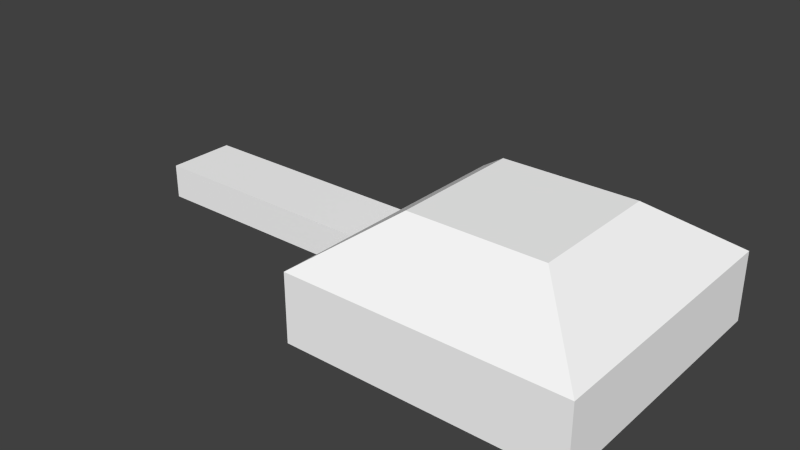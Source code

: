 # Source: repair2.blend  (saved by Blender 2.72.0; exported with 4.5.12 LTS)
import bpy
from mathutils import Matrix  # noqa: F401  (used for matrix-valued properties, if any)

bpy.ops.wm.read_factory_settings(use_empty=True)
scene = bpy.context.scene
scene.name = 'Scene'

# ---- collections
col_collection_1 = bpy.data.collections.new('Collection 1'); scene.collection.children.link(col_collection_1)

# ---- materials (node trees are filled in below, after node groups)
mat_colobotmesh_mat_1 = bpy.data.materials.new('ColobotMesh_mat_1')
mat_colobotmesh_mat_1.alpha_threshold = 0.0
mat_colobotmesh_mat_1.use_transparent_shadow = False
mat_colobotmesh_mat_1.diffuse_color = (1.0, 1.0, 1.0, 1.0)
mat_colobotmesh_mat_1.specular_color = (0.0, 0.0, 0.0)
mat_colobotmesh_mat_1.roughness = 0.5
mat_colobotmesh_mat_2 = bpy.data.materials.new('ColobotMesh_mat_2')
mat_colobotmesh_mat_2.alpha_threshold = 0.0
mat_colobotmesh_mat_2.use_transparent_shadow = False
mat_colobotmesh_mat_2.diffuse_color = (1.0, 1.0, 1.0, 1.0)
mat_colobotmesh_mat_2.specular_color = (0.0, 0.0, 0.0)
mat_colobotmesh_mat_2.roughness = 0.5

# ---- material node trees

# ---- world
world_world = bpy.data.worlds.new('World'); scene.world = world_world
world_world.color = (0.05088, 0.05088, 0.05088)
world_world.use_sun_shadow = False
world_world.sun_shadow_jitter_overblur = 0.0
world_world.cycles.sampling_method = 'MANUAL'
world_world.cycles.sample_map_resolution = 256

# ---- meshes
me_colobotmesh = bpy.data.meshes.new('ColobotMesh_')
me_colobotmesh.from_pydata([(7.482, -0.4661, -1.0), (7.482, -0.4661, 1.0), (7.482, 0.5339, -1.0), (-0.5177, -0.4661, -1.0), (9.053, 2.463, 1.961), (15.01, 0.9774, -4.0), (7.014, -1.023, -4.0), (15.01, 0.9774, 4.0), (-0.5177, 0.5339, 1.0), (7.482, 0.5339, 1.0), (-0.5177, 0.5339, -1.0), (-0.5177, -0.4661, 1.0), (15.01, -1.023, -4.0), (7.014, -1.023, 4.0), (15.01, -1.023, 4.0), (7.014, 0.9774, -4.0), (7.014, 0.9774, 4.0), (12.97, 2.463, -1.961), (12.97, 2.463, 1.961), (9.053, 2.463, -1.961)], [], [(1, 11, 3), (3, 0, 1), (9, 2, 10), (10, 8, 9), (2, 0, 3), (3, 10, 2), (8, 11, 1), (1, 9, 8), (10, 3, 11), (11, 8, 10), (14, 13, 6), (6, 12, 14), (18, 17, 19), (19, 4, 18), (5, 12, 6), (6, 15, 5), (7, 14, 12), (12, 5, 7), (16, 13, 14), (14, 7, 16), (15, 6, 13), (13, 16, 15), (17, 5, 15), (15, 19, 17), (18, 7, 5), (5, 17, 18), (4, 16, 7), (7, 18, 4), (19, 15, 16), (16, 4, 19)])
me_colobotmesh.polygons.foreach_set('material_index', [0, 0, 0, 0, 0, 0, 0, 0, 0, 0, 0, 0, 0, 0, 1, 1, 1, 1, 1, 1, 1, 1, 0, 0, 0, 0, 0, 0, 0, 0])
_uv = me_colobotmesh.uv_layers.new(name='UV_1')
_uv.uv.foreach_set('vector', [0.6113, 0.9941, 0.6035, 0.9941, 0.6035, 0.9863, 0.6035, 0.9863, 0.6113, 0.9863, 0.6113, 0.9941, 0.6113, 0.9941, 0.6113, 0.9863, 0.6035, 0.9863, 0.6035, 0.9863, 0.6035, 0.9941, 0.6113, 0.9941, 0.6113, 0.9941, 0.6113, 0.9863, 0.6035, 0.9863, 0.6035, 0.9863, 0.6035, 0.9941, 0.6113, 0.9941, 0.6035, 0.9941, 0.6035, 0.9863, 0.6113, 0.9863, 0.6113, 0.9863, 0.6113, 0.9941, 0.6035, 0.9941, 0.6035, 0.9941, 0.6035, 0.9863, 0.6113, 0.9863, 0.6113, 0.9863, 0.6113, 0.9941, 0.6035, 0.9941, 0.998, 0.748, 0.752, 0.748, 0.752, 0.502, 0.752, 0.502, 0.998, 0.502, 0.998, 0.748, 0.584, 0.9941, 0.584, 0.9863, 0.5762, 0.9863, 0.5762, 0.9863, 0.5762, 0.9941, 0.584, 0.9941, 0.8418, 0.998, 0.8418, 0.9395, 0.5957, 0.9395, 0.5957, 0.9395, 0.5957, 0.998, 0.8418, 0.998, 0.8418, 0.998, 0.8418, 0.9395, 0.5957, 0.9395, 0.5957, 0.9395, 0.5957, 0.998, 0.8418, 0.998, 0.8418, 0.998, 0.8418, 0.9395, 0.5957, 0.9395, 0.5957, 0.9395, 0.5957, 0.998, 0.8418, 0.998, 0.8418, 0.998, 0.8418, 0.9395, 0.5957, 0.9395, 0.5957, 0.9395, 0.5957, 0.998, 0.8418, 0.998, 0.584, 0.9941, 0.5762, 0.9863, 0.5762, 0.9863, 0.5762, 0.9863, 0.584, 0.9941, 0.584, 0.9941, 0.582, 0.9941, 0.584, 0.9863, 0.5762, 0.9863, 0.5762, 0.9863, 0.5782, 0.9941, 0.582, 0.9941, 0.5762, 0.9941, 0.584, 0.9863, 0.584, 0.9863, 0.584, 0.9863, 0.5762, 0.9941, 0.5762, 0.9941, 0.5782, 0.9941, 0.5762, 0.9863, 0.584, 0.9863, 0.584, 0.9863, 0.582, 0.9941, 0.5782, 0.9941])
_uv.active_render = True
_uv = me_colobotmesh.uv_layers.new(name='UV_2')
_uv.uv.foreach_set('vector', [0.5166, 0.625, 0.001477, 0.625, 0.001477, 0.375, -2.124e-09, 0.375, 0.5151, 0.375, 0.5151, 0.625, 0.5151, 0.625, 0.5151, 0.375, -2.124e-09, 0.375, -2.124e-09, 0.375, -2.124e-09, 0.625, 0.5151, 0.625, 0.5151, 0.4466, 0.5151, 0.1597, -2.124e-09, 0.1597, -2.124e-09, 0.1597, -2.124e-09, 0.4466, 0.5151, 0.4466, -2.124e-09, 0.4466, -2.124e-09, 0.1597, 0.5151, 0.1597, 0.5151, 0.1597, 0.5151, 0.4466, -2.124e-09, 0.4466, 0.375, 0.4466, 0.375, 0.1597, 0.625, 0.1597, 0.625, 0.1597, 0.625, 0.4466, 0.375, 0.4466, 1.0, 1.0, 0.4849, 1.0, 0.4849, 0.0, 0.4849, 0.0, 1.0, 0.0, 1.0, 1.0, 0.8687, 0.7451, 0.8687, 0.2549, 0.6162, 0.2549, 0.6162, 0.2549, 0.6162, 0.7451, 0.8687, 0.7451, 1.0, 0.5738, 1.0, 0.0, 0.4849, 0.0, 0.4849, 0.0, 0.4849, 0.5738, 1.0, 0.5738, 1.0, 0.5738, 1.0, 0.0, 0.0, 0.0, 0.0, 0.0, 0.0, 0.5738, 1.0, 0.5738, 0.4849, 0.5738, 0.4849, 0.0, 1.0, 0.0, 1.0, 0.0, 1.0, 0.5738, 0.4849, 0.5738, 0.0, 0.5738, 0.0, 0.0, 1.0, 0.0, 1.0, 0.0, 1.0, 0.5738, 0.0, 0.5738, 0.8687, 0.2549, 1.0, 0.0, 0.4849, 0.0, 0.4849, 0.0, 0.6162, 0.2549, 0.8687, 0.2549, 0.8687, 0.7451, 1.0, 1.0, 1.0, 0.0, 1.0, 0.0, 0.8687, 0.2549, 0.8687, 0.7451, 0.6162, 0.7451, 0.4849, 1.0, 1.0, 1.0, 1.0, 1.0, 0.8687, 0.7451, 0.6162, 0.7451, 0.6162, 0.2549, 0.4849, 0.0, 0.4849, 1.0, 0.4849, 1.0, 0.6162, 0.7451, 0.6162, 0.2549])
me_colobotmesh.materials.append(mat_colobotmesh_mat_1)
me_colobotmesh.materials.append(mat_colobotmesh_mat_2)
me_colobotmesh.use_remesh_preserve_volume = False
me_colobotmesh.use_remesh_preserve_attributes = False
me_colobotmesh.use_mirror_vertex_groups = False
me_colobotmesh.update()

# ---- objects
ob_colobotmesh_1 = bpy.data.objects.new('ColobotMesh_1', me_colobotmesh)

# ---- transforms, parenting, visibility, modifiers, constraints
ob_colobotmesh_1.location = (0.0, 0.0, 0.0)
ob_colobotmesh_1.rotation_euler = (1.571, 0.0, 0.0)
ob_colobotmesh_1.lineart.crease_threshold = 0.0

# ---- collection membership
col_collection_1.objects.link(ob_colobotmesh_1)

# ---- scene / render settings (as saved in the file)
scene.frame_start = 1; scene.frame_end = 250; scene.frame_set(1)
scene.render.engine = 'BLENDER_EEVEE_NEXT'
scene.render.resolution_percentage = 50
scene.render.dither_intensity = 0.0
scene.cycles.use_denoising = False
scene.cycles.samples = 10
scene.cycles.sampling_pattern = 'TABULATED_SOBOL'
scene.cycles.light_sampling_threshold = 0.0
scene.cycles.use_adaptive_sampling = False
scene.cycles.use_light_tree = False
scene.cycles.blur_glossy = 0.0
scene.cycles.pixel_filter_type = 'GAUSSIAN'
scene.cycles.sample_clamp_indirect = 0.0
scene.view_settings.view_transform = 'Standard'
bpy.context.view_layer.update()

# ---- added for rendering (the .blend has no active camera and no usable light): camera, sun
cam_auto = bpy.data.cameras.new('AutoCamera')
cam_auto.lens = 50.0
cam_auto.sensor_width = 36.0
cam_auto.clip_end = 1000.0
ob_auto_camera = bpy.data.objects.new('AutoCamera', cam_auto)
scene.collection.objects.link(ob_auto_camera)
ob_auto_camera.location = (23.7307, -19.7793, 13.9063)
ob_auto_camera.rotation_euler = (1.09748, -7.21219e-08, 0.694738)
scene.camera = ob_auto_camera
light_auto_sun = bpy.data.lights.new('AutoSun', 'SUN')
light_auto_sun.energy = 3.0
light_auto_sun.angle = 0.0523599
ob_auto_sun = bpy.data.objects.new('AutoSun', light_auto_sun)
scene.collection.objects.link(ob_auto_sun)
ob_auto_sun.rotation_euler = (0.872665, 0.174533, 0.523599)
bpy.context.view_layer.update()
